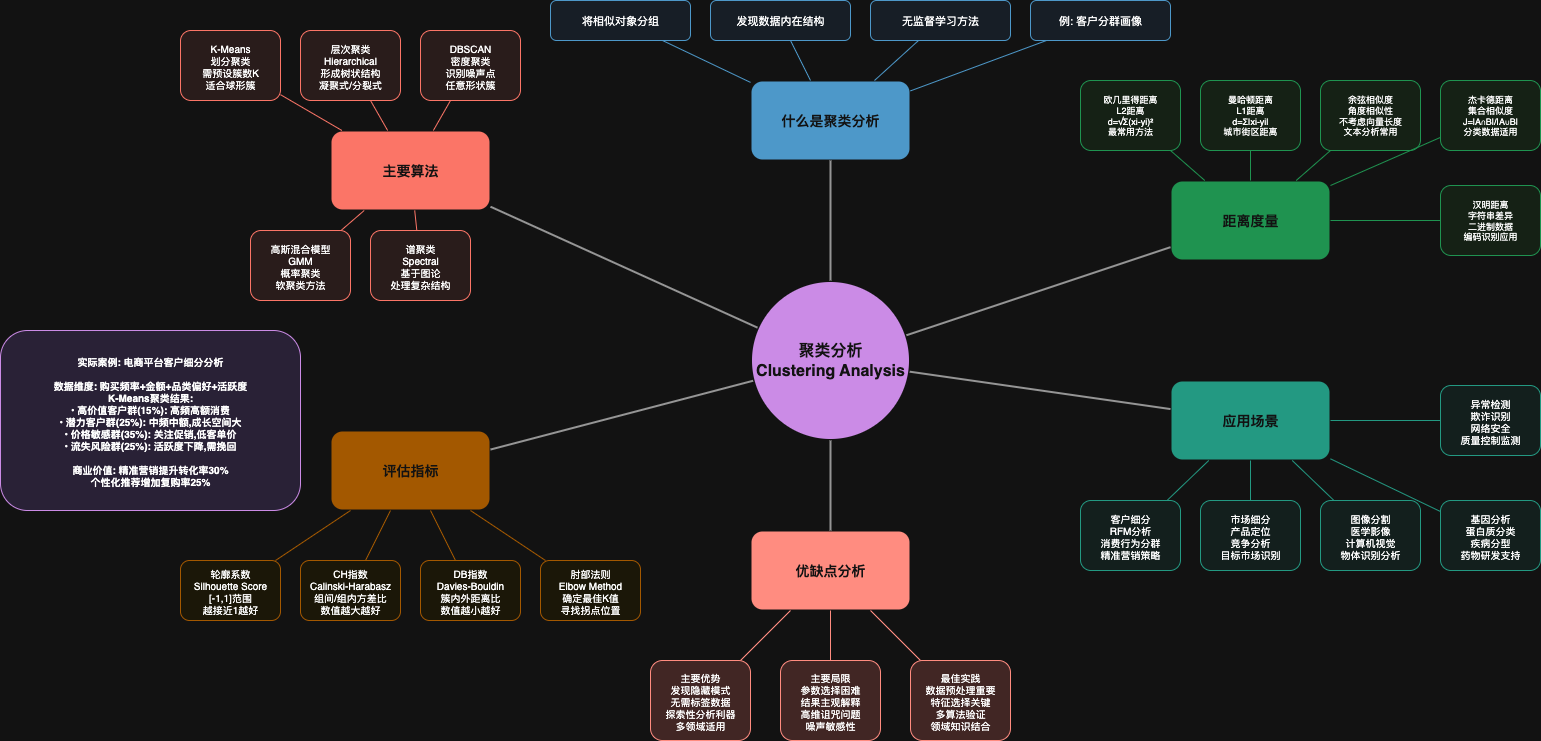

The diagram above was exported from draw.io. Its source (the exported page's mxGraphModel, read from the mxfile embedded in the PNG):
<mxGraphModel dx="1018" dy="689" grid="1" gridSize="10" guides="1" tooltips="1" connect="1" arrows="1" fold="1" page="1" pageScale="1" pageWidth="850" pageHeight="1100" math="0" shadow="0">
  <root>
    <mxCell id="0" />
    <mxCell id="1" parent="0" />
    <mxCell id="BHFFoPgE9E5jb3qSCEbL-1" value="聚类分析&#10;Clustering Analysis" style="ellipse;whiteSpace=wrap;html=1;aspect=fixed;fontSize=16;fontStyle=1;fillColor=#8e44ad;strokeColor=#ffffff;fontColor=#ffffff;strokeWidth=3;" parent="1" vertex="1">
      <mxGeometry x="1200" y="560" width="160" height="160" as="geometry" />
    </mxCell>
    <mxCell id="BHFFoPgE9E5jb3qSCEbL-2" value="什么是聚类分析" style="rounded=1;whiteSpace=wrap;html=1;fontSize=14;fontStyle=1;fillColor=#2980b9;strokeColor=#ffffff;fontColor=#ffffff;strokeWidth=2;" parent="1" vertex="1">
      <mxGeometry x="1200" y="360" width="160" height="80" as="geometry" />
    </mxCell>
    <mxCell id="BHFFoPgE9E5jb3qSCEbL-3" value="将相似对象分组" style="rounded=1;whiteSpace=wrap;html=1;fontSize=11;fillColor=#ebf3fd;strokeColor=#2980b9;" parent="1" vertex="1">
      <mxGeometry x="1000" y="280" width="140" height="40" as="geometry" />
    </mxCell>
    <mxCell id="BHFFoPgE9E5jb3qSCEbL-4" value="发现数据内在结构" style="rounded=1;whiteSpace=wrap;html=1;fontSize=11;fillColor=#ebf3fd;strokeColor=#2980b9;" parent="1" vertex="1">
      <mxGeometry x="1160" y="280" width="140" height="40" as="geometry" />
    </mxCell>
    <mxCell id="BHFFoPgE9E5jb3qSCEbL-5" value="无监督学习方法" style="rounded=1;whiteSpace=wrap;html=1;fontSize=11;fillColor=#ebf3fd;strokeColor=#2980b9;" parent="1" vertex="1">
      <mxGeometry x="1320" y="280" width="140" height="40" as="geometry" />
    </mxCell>
    <mxCell id="BHFFoPgE9E5jb3qSCEbL-6" value="例: 客户分群画像" style="rounded=1;whiteSpace=wrap;html=1;fontSize=11;fillColor=#ebf3fd;strokeColor=#2980b9;" parent="1" vertex="1">
      <mxGeometry x="1480" y="280" width="140" height="40" as="geometry" />
    </mxCell>
    <mxCell id="BHFFoPgE9E5jb3qSCEbL-7" value="主要算法" style="rounded=1;whiteSpace=wrap;html=1;fontSize=14;fontStyle=1;fillColor=#e74c3c;strokeColor=#ffffff;fontColor=#ffffff;strokeWidth=2;" parent="1" vertex="1">
      <mxGeometry x="780" y="410" width="160" height="80" as="geometry" />
    </mxCell>
    <mxCell id="BHFFoPgE9E5jb3qSCEbL-8" value="K-Means&#10;划分聚类&#10;需预设簇数K&#10;适合球形簇" style="rounded=1;whiteSpace=wrap;html=1;fontSize=10;fillColor=#fdedec;strokeColor=#e74c3c;" parent="1" vertex="1">
      <mxGeometry x="630" y="310" width="100" height="70" as="geometry" />
    </mxCell>
    <mxCell id="BHFFoPgE9E5jb3qSCEbL-9" value="层次聚类&#10;Hierarchical&#10;形成树状结构&#10;凝聚式/分裂式" style="rounded=1;whiteSpace=wrap;html=1;fontSize=10;fillColor=#fdedec;strokeColor=#e74c3c;" parent="1" vertex="1">
      <mxGeometry x="750" y="310" width="100" height="70" as="geometry" />
    </mxCell>
    <mxCell id="BHFFoPgE9E5jb3qSCEbL-10" value="DBSCAN&#10;密度聚类&#10;识别噪声点&#10;任意形状簇" style="rounded=1;whiteSpace=wrap;html=1;fontSize=10;fillColor=#fdedec;strokeColor=#e74c3c;" parent="1" vertex="1">
      <mxGeometry x="870" y="310" width="100" height="70" as="geometry" />
    </mxCell>
    <mxCell id="BHFFoPgE9E5jb3qSCEbL-11" value="高斯混合模型&#10;GMM&#10;概率聚类&#10;软聚类方法" style="rounded=1;whiteSpace=wrap;html=1;fontSize=10;fillColor=#fdedec;strokeColor=#e74c3c;" parent="1" vertex="1">
      <mxGeometry x="700" y="510" width="100" height="70" as="geometry" />
    </mxCell>
    <mxCell id="BHFFoPgE9E5jb3qSCEbL-12" value="谱聚类&#10;Spectral&#10;基于图论&#10;处理复杂结构" style="rounded=1;whiteSpace=wrap;html=1;fontSize=10;fillColor=#fdedec;strokeColor=#e74c3c;" parent="1" vertex="1">
      <mxGeometry x="820" y="510" width="100" height="70" as="geometry" />
    </mxCell>
    <mxCell id="BHFFoPgE9E5jb3qSCEbL-13" value="距离度量" style="rounded=1;whiteSpace=wrap;html=1;fontSize=14;fontStyle=1;fillColor=#27ae60;strokeColor=#ffffff;fontColor=#ffffff;strokeWidth=2;" parent="1" vertex="1">
      <mxGeometry x="1620" y="460" width="160" height="80" as="geometry" />
    </mxCell>
    <mxCell id="BHFFoPgE9E5jb3qSCEbL-14" value="欧几里得距离&#10;L2距离&#10;d=√Σ(xi-yi)²&#10;最常用方法" style="rounded=1;whiteSpace=wrap;html=1;fontSize=9;fillColor=#e8f5e8;strokeColor=#27ae60;" parent="1" vertex="1">
      <mxGeometry x="1530" y="360" width="100" height="70" as="geometry" />
    </mxCell>
    <mxCell id="BHFFoPgE9E5jb3qSCEbL-15" value="曼哈顿距离&#10;L1距离&#10;d=Σ|xi-yi|&#10;城市街区距离" style="rounded=1;whiteSpace=wrap;html=1;fontSize=9;fillColor=#e8f5e8;strokeColor=#27ae60;" parent="1" vertex="1">
      <mxGeometry x="1650" y="360" width="100" height="70" as="geometry" />
    </mxCell>
    <mxCell id="BHFFoPgE9E5jb3qSCEbL-16" value="余弦相似度&#10;角度相似性&#10;不考虑向量长度&#10;文本分析常用" style="rounded=1;whiteSpace=wrap;html=1;fontSize=9;fillColor=#e8f5e8;strokeColor=#27ae60;" parent="1" vertex="1">
      <mxGeometry x="1770" y="360" width="100" height="70" as="geometry" />
    </mxCell>
    <mxCell id="BHFFoPgE9E5jb3qSCEbL-17" value="杰卡德距离&#10;集合相似度&#10;J=|A∩B|/|A∪B|&#10;分类数据适用" style="rounded=1;whiteSpace=wrap;html=1;fontSize=9;fillColor=#e8f5e8;strokeColor=#27ae60;" parent="1" vertex="1">
      <mxGeometry x="1890" y="360" width="100" height="70" as="geometry" />
    </mxCell>
    <mxCell id="BHFFoPgE9E5jb3qSCEbL-18" value="汉明距离&#10;字符串差异&#10;二进制数据&#10;编码识别应用" style="rounded=1;whiteSpace=wrap;html=1;fontSize=9;fillColor=#e8f5e8;strokeColor=#27ae60;" parent="1" vertex="1">
      <mxGeometry x="1890" y="465" width="100" height="70" as="geometry" />
    </mxCell>
    <mxCell id="BHFFoPgE9E5jb3qSCEbL-19" value="评估指标" style="rounded=1;whiteSpace=wrap;html=1;fontSize=14;fontStyle=1;fillColor=#f39c12;strokeColor=#ffffff;fontColor=#ffffff;strokeWidth=2;" parent="1" vertex="1">
      <mxGeometry x="780" y="710" width="160" height="80" as="geometry" />
    </mxCell>
    <mxCell id="BHFFoPgE9E5jb3qSCEbL-20" value="轮廓系数&#10;Silhouette Score&#10;[-1,1]范围&#10;越接近1越好" style="rounded=1;whiteSpace=wrap;html=1;fontSize=10;fillColor=#fef9e7;strokeColor=#f39c12;" parent="1" vertex="1">
      <mxGeometry x="630" y="840" width="100" height="60" as="geometry" />
    </mxCell>
    <mxCell id="BHFFoPgE9E5jb3qSCEbL-21" value="CH指数&#10;Calinski-Harabasz&#10;组间/组内方差比&#10;数值越大越好" style="rounded=1;whiteSpace=wrap;html=1;fontSize=10;fillColor=#fef9e7;strokeColor=#f39c12;" parent="1" vertex="1">
      <mxGeometry x="750" y="840" width="100" height="60" as="geometry" />
    </mxCell>
    <mxCell id="BHFFoPgE9E5jb3qSCEbL-22" value="DB指数&#10;Davies-Bouldin&#10;簇内外距离比&#10;数值越小越好" style="rounded=1;whiteSpace=wrap;html=1;fontSize=10;fillColor=#fef9e7;strokeColor=#f39c12;" parent="1" vertex="1">
      <mxGeometry x="870" y="840" width="100" height="60" as="geometry" />
    </mxCell>
    <mxCell id="BHFFoPgE9E5jb3qSCEbL-23" value="肘部法则&#10;Elbow Method&#10;确定最佳K值&#10;寻找拐点位置" style="rounded=1;whiteSpace=wrap;html=1;fontSize=10;fillColor=#fef9e7;strokeColor=#f39c12;" parent="1" vertex="1">
      <mxGeometry x="990" y="840" width="100" height="60" as="geometry" />
    </mxCell>
    <mxCell id="BHFFoPgE9E5jb3qSCEbL-24" value="应用场景" style="rounded=1;whiteSpace=wrap;html=1;fontSize=14;fontStyle=1;fillColor=#16a085;strokeColor=#ffffff;fontColor=#ffffff;strokeWidth=2;" parent="1" vertex="1">
      <mxGeometry x="1620" y="660" width="160" height="80" as="geometry" />
    </mxCell>
    <mxCell id="BHFFoPgE9E5jb3qSCEbL-25" value="客户细分&#10;RFM分析&#10;消费行为分群&#10;精准营销策略" style="rounded=1;whiteSpace=wrap;html=1;fontSize=10;fillColor=#e8f6f3;strokeColor=#16a085;" parent="1" vertex="1">
      <mxGeometry x="1530" y="780" width="100" height="70" as="geometry" />
    </mxCell>
    <mxCell id="BHFFoPgE9E5jb3qSCEbL-26" value="市场细分&#10;产品定位&#10;竞争分析&#10;目标市场识别" style="rounded=1;whiteSpace=wrap;html=1;fontSize=10;fillColor=#e8f6f3;strokeColor=#16a085;" parent="1" vertex="1">
      <mxGeometry x="1650" y="780" width="100" height="70" as="geometry" />
    </mxCell>
    <mxCell id="BHFFoPgE9E5jb3qSCEbL-27" value="图像分割&#10;医学影像&#10;计算机视觉&#10;物体识别分析" style="rounded=1;whiteSpace=wrap;html=1;fontSize=10;fillColor=#e8f6f3;strokeColor=#16a085;" parent="1" vertex="1">
      <mxGeometry x="1770" y="780" width="100" height="70" as="geometry" />
    </mxCell>
    <mxCell id="BHFFoPgE9E5jb3qSCEbL-28" value="基因分析&#10;蛋白质分类&#10;疾病分型&#10;药物研发支持" style="rounded=1;whiteSpace=wrap;html=1;fontSize=10;fillColor=#e8f6f3;strokeColor=#16a085;" parent="1" vertex="1">
      <mxGeometry x="1890" y="780" width="100" height="70" as="geometry" />
    </mxCell>
    <mxCell id="BHFFoPgE9E5jb3qSCEbL-29" value="异常检测&#10;欺诈识别&#10;网络安全&#10;质量控制监测" style="rounded=1;whiteSpace=wrap;html=1;fontSize=10;fillColor=#e8f6f3;strokeColor=#16a085;" parent="1" vertex="1">
      <mxGeometry x="1890" y="665" width="100" height="70" as="geometry" />
    </mxCell>
    <mxCell id="BHFFoPgE9E5jb3qSCEbL-30" value="优缺点分析" style="rounded=1;whiteSpace=wrap;html=1;fontSize=14;fontStyle=1;fillColor=#c0392b;strokeColor=#ffffff;fontColor=#ffffff;strokeWidth=2;" parent="1" vertex="1">
      <mxGeometry x="1200" y="810" width="160" height="80" as="geometry" />
    </mxCell>
    <mxCell id="BHFFoPgE9E5jb3qSCEbL-31" value="主要优势&#10;发现隐藏模式&#10;无需标签数据&#10;探索性分析利器&#10;多领域适用" style="rounded=1;whiteSpace=wrap;html=1;fontSize=10;fillColor=#fadbd8;strokeColor=#c0392b;" parent="1" vertex="1">
      <mxGeometry x="1100" y="940" width="100" height="80" as="geometry" />
    </mxCell>
    <mxCell id="BHFFoPgE9E5jb3qSCEbL-32" value="主要局限&#10;参数选择困难&#10;结果主观解释&#10;高维诅咒问题&#10;噪声敏感性" style="rounded=1;whiteSpace=wrap;html=1;fontSize=10;fillColor=#fadbd8;strokeColor=#c0392b;" parent="1" vertex="1">
      <mxGeometry x="1230" y="940" width="100" height="80" as="geometry" />
    </mxCell>
    <mxCell id="BHFFoPgE9E5jb3qSCEbL-33" value="最佳实践&#10;数据预处理重要&#10;特征选择关键&#10;多算法验证&#10;领域知识结合" style="rounded=1;whiteSpace=wrap;html=1;fontSize=10;fillColor=#fadbd8;strokeColor=#c0392b;" parent="1" vertex="1">
      <mxGeometry x="1360" y="940" width="100" height="80" as="geometry" />
    </mxCell>
    <mxCell id="BHFFoPgE9E5jb3qSCEbL-34" value="实际案例: 电商平台客户细分分析&#10;&#10;数据维度: 购买频率+金额+品类偏好+活跃度&#10;K-Means聚类结果:&#10;• 高价值客户群(15%): 高频高额消费&#10;• 潜力客户群(25%): 中频中额,成长空间大&#10;• 价格敏感群(35%): 关注促销,低客单价&#10;• 流失风险群(25%): 活跃度下降,需挽回&#10;&#10;商业价值: 精准营销提升转化率30%&#10;个性化推荐增加复购率25%" style="rounded=1;whiteSpace=wrap;html=1;fontSize=10;fillColor=#f0e6ff;strokeColor=#8e44ad;fontStyle=1;" parent="1" vertex="1">
      <mxGeometry x="450" y="610" width="300" height="180" as="geometry" />
    </mxCell>
    <mxCell id="BHFFoPgE9E5jb3qSCEbL-35" style="endArrow=none;html=1;strokeColor=#666666;strokeWidth=2;" parent="1" source="BHFFoPgE9E5jb3qSCEbL-1" target="BHFFoPgE9E5jb3qSCEbL-2" edge="1">
      <mxGeometry relative="1" as="geometry" />
    </mxCell>
    <mxCell id="BHFFoPgE9E5jb3qSCEbL-36" style="endArrow=none;html=1;strokeColor=#666666;strokeWidth=2;" parent="1" source="BHFFoPgE9E5jb3qSCEbL-1" target="BHFFoPgE9E5jb3qSCEbL-7" edge="1">
      <mxGeometry relative="1" as="geometry" />
    </mxCell>
    <mxCell id="BHFFoPgE9E5jb3qSCEbL-37" style="endArrow=none;html=1;strokeColor=#666666;strokeWidth=2;" parent="1" source="BHFFoPgE9E5jb3qSCEbL-1" target="BHFFoPgE9E5jb3qSCEbL-13" edge="1">
      <mxGeometry relative="1" as="geometry" />
    </mxCell>
    <mxCell id="BHFFoPgE9E5jb3qSCEbL-38" style="endArrow=none;html=1;strokeColor=#666666;strokeWidth=2;" parent="1" source="BHFFoPgE9E5jb3qSCEbL-1" target="BHFFoPgE9E5jb3qSCEbL-19" edge="1">
      <mxGeometry relative="1" as="geometry" />
    </mxCell>
    <mxCell id="BHFFoPgE9E5jb3qSCEbL-39" style="endArrow=none;html=1;strokeColor=#666666;strokeWidth=2;" parent="1" source="BHFFoPgE9E5jb3qSCEbL-1" target="BHFFoPgE9E5jb3qSCEbL-24" edge="1">
      <mxGeometry relative="1" as="geometry" />
    </mxCell>
    <mxCell id="BHFFoPgE9E5jb3qSCEbL-40" style="endArrow=none;html=1;strokeColor=#666666;strokeWidth=2;" parent="1" source="BHFFoPgE9E5jb3qSCEbL-1" target="BHFFoPgE9E5jb3qSCEbL-30" edge="1">
      <mxGeometry relative="1" as="geometry" />
    </mxCell>
    <mxCell id="BHFFoPgE9E5jb3qSCEbL-41" style="endArrow=none;html=1;strokeColor=#2980b9;strokeWidth=1;" parent="1" source="BHFFoPgE9E5jb3qSCEbL-2" target="BHFFoPgE9E5jb3qSCEbL-3" edge="1">
      <mxGeometry relative="1" as="geometry" />
    </mxCell>
    <mxCell id="BHFFoPgE9E5jb3qSCEbL-42" style="endArrow=none;html=1;strokeColor=#2980b9;strokeWidth=1;" parent="1" source="BHFFoPgE9E5jb3qSCEbL-2" target="BHFFoPgE9E5jb3qSCEbL-4" edge="1">
      <mxGeometry relative="1" as="geometry" />
    </mxCell>
    <mxCell id="BHFFoPgE9E5jb3qSCEbL-43" style="endArrow=none;html=1;strokeColor=#2980b9;strokeWidth=1;" parent="1" source="BHFFoPgE9E5jb3qSCEbL-2" target="BHFFoPgE9E5jb3qSCEbL-5" edge="1">
      <mxGeometry relative="1" as="geometry" />
    </mxCell>
    <mxCell id="BHFFoPgE9E5jb3qSCEbL-44" style="endArrow=none;html=1;strokeColor=#2980b9;strokeWidth=1;" parent="1" source="BHFFoPgE9E5jb3qSCEbL-2" target="BHFFoPgE9E5jb3qSCEbL-6" edge="1">
      <mxGeometry relative="1" as="geometry" />
    </mxCell>
    <mxCell id="BHFFoPgE9E5jb3qSCEbL-45" style="endArrow=none;html=1;strokeColor=#e74c3c;strokeWidth=1;" parent="1" source="BHFFoPgE9E5jb3qSCEbL-7" target="BHFFoPgE9E5jb3qSCEbL-8" edge="1">
      <mxGeometry relative="1" as="geometry" />
    </mxCell>
    <mxCell id="BHFFoPgE9E5jb3qSCEbL-46" style="endArrow=none;html=1;strokeColor=#e74c3c;strokeWidth=1;" parent="1" source="BHFFoPgE9E5jb3qSCEbL-7" target="BHFFoPgE9E5jb3qSCEbL-9" edge="1">
      <mxGeometry relative="1" as="geometry" />
    </mxCell>
    <mxCell id="BHFFoPgE9E5jb3qSCEbL-47" style="endArrow=none;html=1;strokeColor=#e74c3c;strokeWidth=1;" parent="1" source="BHFFoPgE9E5jb3qSCEbL-7" target="BHFFoPgE9E5jb3qSCEbL-10" edge="1">
      <mxGeometry relative="1" as="geometry" />
    </mxCell>
    <mxCell id="BHFFoPgE9E5jb3qSCEbL-48" style="endArrow=none;html=1;strokeColor=#e74c3c;strokeWidth=1;" parent="1" source="BHFFoPgE9E5jb3qSCEbL-7" target="BHFFoPgE9E5jb3qSCEbL-11" edge="1">
      <mxGeometry relative="1" as="geometry" />
    </mxCell>
    <mxCell id="BHFFoPgE9E5jb3qSCEbL-49" style="endArrow=none;html=1;strokeColor=#e74c3c;strokeWidth=1;" parent="1" source="BHFFoPgE9E5jb3qSCEbL-7" target="BHFFoPgE9E5jb3qSCEbL-12" edge="1">
      <mxGeometry relative="1" as="geometry" />
    </mxCell>
    <mxCell id="BHFFoPgE9E5jb3qSCEbL-50" style="endArrow=none;html=1;strokeColor=#27ae60;strokeWidth=1;" parent="1" source="BHFFoPgE9E5jb3qSCEbL-13" target="BHFFoPgE9E5jb3qSCEbL-14" edge="1">
      <mxGeometry relative="1" as="geometry" />
    </mxCell>
    <mxCell id="BHFFoPgE9E5jb3qSCEbL-51" style="endArrow=none;html=1;strokeColor=#27ae60;strokeWidth=1;" parent="1" source="BHFFoPgE9E5jb3qSCEbL-13" target="BHFFoPgE9E5jb3qSCEbL-15" edge="1">
      <mxGeometry relative="1" as="geometry" />
    </mxCell>
    <mxCell id="BHFFoPgE9E5jb3qSCEbL-52" style="endArrow=none;html=1;strokeColor=#27ae60;strokeWidth=1;" parent="1" source="BHFFoPgE9E5jb3qSCEbL-13" target="BHFFoPgE9E5jb3qSCEbL-16" edge="1">
      <mxGeometry relative="1" as="geometry" />
    </mxCell>
    <mxCell id="BHFFoPgE9E5jb3qSCEbL-53" style="endArrow=none;html=1;strokeColor=#27ae60;strokeWidth=1;" parent="1" source="BHFFoPgE9E5jb3qSCEbL-13" target="BHFFoPgE9E5jb3qSCEbL-17" edge="1">
      <mxGeometry relative="1" as="geometry" />
    </mxCell>
    <mxCell id="BHFFoPgE9E5jb3qSCEbL-54" style="endArrow=none;html=1;strokeColor=#27ae60;strokeWidth=1;" parent="1" source="BHFFoPgE9E5jb3qSCEbL-13" target="BHFFoPgE9E5jb3qSCEbL-18" edge="1">
      <mxGeometry relative="1" as="geometry" />
    </mxCell>
    <mxCell id="BHFFoPgE9E5jb3qSCEbL-55" style="endArrow=none;html=1;strokeColor=#f39c12;strokeWidth=1;" parent="1" source="BHFFoPgE9E5jb3qSCEbL-19" target="BHFFoPgE9E5jb3qSCEbL-20" edge="1">
      <mxGeometry relative="1" as="geometry" />
    </mxCell>
    <mxCell id="BHFFoPgE9E5jb3qSCEbL-56" style="endArrow=none;html=1;strokeColor=#f39c12;strokeWidth=1;" parent="1" source="BHFFoPgE9E5jb3qSCEbL-19" target="BHFFoPgE9E5jb3qSCEbL-21" edge="1">
      <mxGeometry relative="1" as="geometry" />
    </mxCell>
    <mxCell id="BHFFoPgE9E5jb3qSCEbL-57" style="endArrow=none;html=1;strokeColor=#f39c12;strokeWidth=1;" parent="1" source="BHFFoPgE9E5jb3qSCEbL-19" target="BHFFoPgE9E5jb3qSCEbL-22" edge="1">
      <mxGeometry relative="1" as="geometry" />
    </mxCell>
    <mxCell id="BHFFoPgE9E5jb3qSCEbL-58" style="endArrow=none;html=1;strokeColor=#f39c12;strokeWidth=1;" parent="1" source="BHFFoPgE9E5jb3qSCEbL-19" target="BHFFoPgE9E5jb3qSCEbL-23" edge="1">
      <mxGeometry relative="1" as="geometry" />
    </mxCell>
    <mxCell id="BHFFoPgE9E5jb3qSCEbL-59" style="endArrow=none;html=1;strokeColor=#16a085;strokeWidth=1;" parent="1" source="BHFFoPgE9E5jb3qSCEbL-24" target="BHFFoPgE9E5jb3qSCEbL-25" edge="1">
      <mxGeometry relative="1" as="geometry" />
    </mxCell>
    <mxCell id="BHFFoPgE9E5jb3qSCEbL-60" style="endArrow=none;html=1;strokeColor=#16a085;strokeWidth=1;" parent="1" source="BHFFoPgE9E5jb3qSCEbL-24" target="BHFFoPgE9E5jb3qSCEbL-26" edge="1">
      <mxGeometry relative="1" as="geometry" />
    </mxCell>
    <mxCell id="BHFFoPgE9E5jb3qSCEbL-61" style="endArrow=none;html=1;strokeColor=#16a085;strokeWidth=1;" parent="1" source="BHFFoPgE9E5jb3qSCEbL-24" target="BHFFoPgE9E5jb3qSCEbL-27" edge="1">
      <mxGeometry relative="1" as="geometry" />
    </mxCell>
    <mxCell id="BHFFoPgE9E5jb3qSCEbL-62" style="endArrow=none;html=1;strokeColor=#16a085;strokeWidth=1;" parent="1" source="BHFFoPgE9E5jb3qSCEbL-24" target="BHFFoPgE9E5jb3qSCEbL-28" edge="1">
      <mxGeometry relative="1" as="geometry" />
    </mxCell>
    <mxCell id="BHFFoPgE9E5jb3qSCEbL-63" style="endArrow=none;html=1;strokeColor=#16a085;strokeWidth=1;" parent="1" source="BHFFoPgE9E5jb3qSCEbL-24" target="BHFFoPgE9E5jb3qSCEbL-29" edge="1">
      <mxGeometry relative="1" as="geometry" />
    </mxCell>
    <mxCell id="BHFFoPgE9E5jb3qSCEbL-64" style="endArrow=none;html=1;strokeColor=#c0392b;strokeWidth=1;" parent="1" source="BHFFoPgE9E5jb3qSCEbL-30" target="BHFFoPgE9E5jb3qSCEbL-31" edge="1">
      <mxGeometry relative="1" as="geometry" />
    </mxCell>
    <mxCell id="BHFFoPgE9E5jb3qSCEbL-65" style="endArrow=none;html=1;strokeColor=#c0392b;strokeWidth=1;" parent="1" source="BHFFoPgE9E5jb3qSCEbL-30" target="BHFFoPgE9E5jb3qSCEbL-32" edge="1">
      <mxGeometry relative="1" as="geometry" />
    </mxCell>
    <mxCell id="BHFFoPgE9E5jb3qSCEbL-66" style="endArrow=none;html=1;strokeColor=#c0392b;strokeWidth=1;" parent="1" source="BHFFoPgE9E5jb3qSCEbL-30" target="BHFFoPgE9E5jb3qSCEbL-33" edge="1">
      <mxGeometry relative="1" as="geometry" />
    </mxCell>
  </root>
</mxGraphModel>